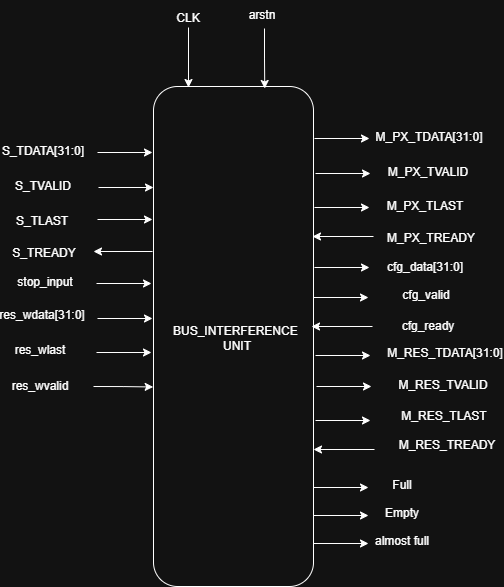

The diagram above was exported from draw.io. Its source (the exported page's mxGraphModel, read from the mxfile embedded in the PNG):
<mxGraphModel dx="1351" dy="1701" grid="1" gridSize="10" guides="1" tooltips="1" connect="1" arrows="1" fold="1" page="1" pageScale="1" pageWidth="850" pageHeight="1100" math="0" shadow="0">
  <root>
    <mxCell id="0" />
    <mxCell id="1" parent="0" />
    <mxCell id="n3YYNVCvJ0x5K9-D_Yb5-2" parent="1" style="rounded=1;whiteSpace=wrap;html=1;" value="" vertex="1">
      <mxGeometry height="500" width="160" x="320" y="80" as="geometry" />
    </mxCell>
    <mxCell id="n3YYNVCvJ0x5K9-D_Yb5-3" edge="1" parent="1" style="edgeStyle=orthogonalEdgeStyle;rounded=0;orthogonalLoop=1;jettySize=auto;html=1;exitX=1;exitY=0.25;exitDx=0;exitDy=0;">
      <mxGeometry relative="1" as="geometry">
        <mxPoint x="264" y="146" as="sourcePoint" />
        <mxPoint x="319" y="146" as="targetPoint" />
      </mxGeometry>
    </mxCell>
    <mxCell id="n3YYNVCvJ0x5K9-D_Yb5-4" edge="1" parent="1" style="edgeStyle=orthogonalEdgeStyle;rounded=0;orthogonalLoop=1;jettySize=auto;html=1;exitX=1;exitY=0.25;exitDx=0;exitDy=0;">
      <mxGeometry relative="1" as="geometry">
        <mxPoint x="265" y="181" as="sourcePoint" />
        <mxPoint x="320" y="181" as="targetPoint" />
      </mxGeometry>
    </mxCell>
    <mxCell id="n3YYNVCvJ0x5K9-D_Yb5-5" edge="1" parent="1" style="edgeStyle=orthogonalEdgeStyle;rounded=0;orthogonalLoop=1;jettySize=auto;html=1;exitX=1;exitY=0.25;exitDx=0;exitDy=0;">
      <mxGeometry relative="1" as="geometry">
        <mxPoint x="264" y="213" as="sourcePoint" />
        <mxPoint x="319" y="213" as="targetPoint" />
      </mxGeometry>
    </mxCell>
    <mxCell id="n3YYNVCvJ0x5K9-D_Yb5-6" edge="1" parent="1" style="edgeStyle=orthogonalEdgeStyle;rounded=0;orthogonalLoop=1;jettySize=auto;html=1;">
      <mxGeometry relative="1" as="geometry">
        <mxPoint x="319" y="245" as="sourcePoint" />
        <mxPoint x="260" y="245" as="targetPoint" />
      </mxGeometry>
    </mxCell>
    <mxCell id="n3YYNVCvJ0x5K9-D_Yb5-8" edge="1" parent="1" style="edgeStyle=orthogonalEdgeStyle;rounded=0;orthogonalLoop=1;jettySize=auto;html=1;exitX=1;exitY=0.25;exitDx=0;exitDy=0;">
      <mxGeometry relative="1" as="geometry">
        <mxPoint x="263" y="277" as="sourcePoint" />
        <mxPoint x="318" y="277" as="targetPoint" />
      </mxGeometry>
    </mxCell>
    <mxCell id="n3YYNVCvJ0x5K9-D_Yb5-9" edge="1" parent="1" style="edgeStyle=orthogonalEdgeStyle;rounded=0;orthogonalLoop=1;jettySize=auto;html=1;exitX=1;exitY=0.25;exitDx=0;exitDy=0;">
      <mxGeometry relative="1" as="geometry">
        <mxPoint x="264" y="312" as="sourcePoint" />
        <mxPoint x="319" y="312" as="targetPoint" />
      </mxGeometry>
    </mxCell>
    <mxCell id="n3YYNVCvJ0x5K9-D_Yb5-10" edge="1" parent="1" style="edgeStyle=orthogonalEdgeStyle;rounded=0;orthogonalLoop=1;jettySize=auto;html=1;exitX=1;exitY=0.25;exitDx=0;exitDy=0;">
      <mxGeometry relative="1" as="geometry">
        <mxPoint x="263" y="346" as="sourcePoint" />
        <mxPoint x="318" y="346" as="targetPoint" />
      </mxGeometry>
    </mxCell>
    <mxCell id="n3YYNVCvJ0x5K9-D_Yb5-11" edge="1" parent="1" style="edgeStyle=orthogonalEdgeStyle;rounded=0;orthogonalLoop=1;jettySize=auto;html=1;entryX=0.75;entryY=0;entryDx=0;entryDy=0;">
      <mxGeometry relative="1" as="geometry">
        <mxPoint x="431" y="22" as="sourcePoint" />
        <mxPoint x="431.25" y="82" as="targetPoint" />
      </mxGeometry>
    </mxCell>
    <mxCell id="n3YYNVCvJ0x5K9-D_Yb5-12" edge="1" parent="1" style="edgeStyle=orthogonalEdgeStyle;rounded=0;orthogonalLoop=1;jettySize=auto;html=1;">
      <mxGeometry relative="1" as="geometry">
        <mxPoint x="355" y="21" as="sourcePoint" />
        <mxPoint x="355" y="81" as="targetPoint" />
      </mxGeometry>
    </mxCell>
    <mxCell id="n3YYNVCvJ0x5K9-D_Yb5-13" parent="1" style="text;html=1;whiteSpace=wrap;strokeColor=none;fillColor=none;align=center;verticalAlign=middle;rounded=0;" value="CLK" vertex="1">
      <mxGeometry height="30" width="60" x="325" y="-3" as="geometry" />
    </mxCell>
    <mxCell id="n3YYNVCvJ0x5K9-D_Yb5-14" parent="1" style="text;html=1;whiteSpace=wrap;strokeColor=none;fillColor=none;align=center;verticalAlign=middle;rounded=0;" value="arstn" vertex="1">
      <mxGeometry height="30" width="60" x="399" y="-6" as="geometry" />
    </mxCell>
    <mxCell id="n3YYNVCvJ0x5K9-D_Yb5-15" edge="1" parent="1" style="edgeStyle=orthogonalEdgeStyle;rounded=0;orthogonalLoop=1;jettySize=auto;html=1;entryX=-0.002;entryY=0.818;entryDx=0;entryDy=0;entryPerimeter=0;">
      <mxGeometry relative="1" as="geometry">
        <mxPoint x="260" y="380" as="sourcePoint" />
        <mxPoint x="319.67999999999995" y="380.48" as="targetPoint" />
      </mxGeometry>
    </mxCell>
    <mxCell id="n3YYNVCvJ0x5K9-D_Yb5-16" edge="1" parent="1" style="edgeStyle=orthogonalEdgeStyle;rounded=0;orthogonalLoop=1;jettySize=auto;html=1;exitX=1;exitY=0.25;exitDx=0;exitDy=0;">
      <mxGeometry relative="1" as="geometry">
        <mxPoint x="481" y="132" as="sourcePoint" />
        <mxPoint x="536" y="132" as="targetPoint" />
      </mxGeometry>
    </mxCell>
    <mxCell id="n3YYNVCvJ0x5K9-D_Yb5-17" edge="1" parent="1" style="edgeStyle=orthogonalEdgeStyle;rounded=0;orthogonalLoop=1;jettySize=auto;html=1;exitX=1;exitY=0.25;exitDx=0;exitDy=0;">
      <mxGeometry relative="1" as="geometry">
        <mxPoint x="482" y="167" as="sourcePoint" />
        <mxPoint x="537" y="167" as="targetPoint" />
      </mxGeometry>
    </mxCell>
    <mxCell id="n3YYNVCvJ0x5K9-D_Yb5-18" edge="1" parent="1" style="edgeStyle=orthogonalEdgeStyle;rounded=0;orthogonalLoop=1;jettySize=auto;html=1;exitX=1;exitY=0.25;exitDx=0;exitDy=0;">
      <mxGeometry relative="1" as="geometry">
        <mxPoint x="481" y="201" as="sourcePoint" />
        <mxPoint x="536" y="201" as="targetPoint" />
      </mxGeometry>
    </mxCell>
    <mxCell id="n3YYNVCvJ0x5K9-D_Yb5-19" edge="1" parent="1" style="edgeStyle=orthogonalEdgeStyle;rounded=0;orthogonalLoop=1;jettySize=auto;html=1;entryX=1;entryY=0.5;entryDx=0;entryDy=0;">
      <mxGeometry relative="1" as="geometry">
        <mxPoint x="540" y="230" as="sourcePoint" />
        <mxPoint x="479" y="230" as="targetPoint" />
      </mxGeometry>
    </mxCell>
    <mxCell id="n3YYNVCvJ0x5K9-D_Yb5-20" edge="1" parent="1" style="edgeStyle=orthogonalEdgeStyle;rounded=0;orthogonalLoop=1;jettySize=auto;html=1;exitX=1;exitY=0.25;exitDx=0;exitDy=0;">
      <mxGeometry relative="1" as="geometry">
        <mxPoint x="481" y="261" as="sourcePoint" />
        <mxPoint x="536" y="261" as="targetPoint" />
      </mxGeometry>
    </mxCell>
    <mxCell id="n3YYNVCvJ0x5K9-D_Yb5-21" edge="1" parent="1" style="edgeStyle=orthogonalEdgeStyle;rounded=0;orthogonalLoop=1;jettySize=auto;html=1;exitX=1;exitY=0.25;exitDx=0;exitDy=0;">
      <mxGeometry relative="1" as="geometry">
        <mxPoint x="480" y="291" as="sourcePoint" />
        <mxPoint x="535" y="291" as="targetPoint" />
      </mxGeometry>
    </mxCell>
    <mxCell id="n3YYNVCvJ0x5K9-D_Yb5-22" edge="1" parent="1" style="edgeStyle=orthogonalEdgeStyle;rounded=0;orthogonalLoop=1;jettySize=auto;html=1;entryX=1;entryY=0.5;entryDx=0;entryDy=0;">
      <mxGeometry relative="1" as="geometry">
        <mxPoint x="539" y="320" as="sourcePoint" />
        <mxPoint x="478" y="320" as="targetPoint" />
      </mxGeometry>
    </mxCell>
    <mxCell id="n3YYNVCvJ0x5K9-D_Yb5-23" edge="1" parent="1" style="edgeStyle=orthogonalEdgeStyle;rounded=0;orthogonalLoop=1;jettySize=auto;html=1;exitX=1;exitY=0.25;exitDx=0;exitDy=0;">
      <mxGeometry relative="1" as="geometry">
        <mxPoint x="482" y="349" as="sourcePoint" />
        <mxPoint x="537" y="349" as="targetPoint" />
      </mxGeometry>
    </mxCell>
    <mxCell id="n3YYNVCvJ0x5K9-D_Yb5-24" edge="1" parent="1" style="edgeStyle=orthogonalEdgeStyle;rounded=0;orthogonalLoop=1;jettySize=auto;html=1;exitX=1;exitY=0.25;exitDx=0;exitDy=0;">
      <mxGeometry relative="1" as="geometry">
        <mxPoint x="483" y="380" as="sourcePoint" />
        <mxPoint x="538" y="380" as="targetPoint" />
      </mxGeometry>
    </mxCell>
    <mxCell id="n3YYNVCvJ0x5K9-D_Yb5-25" edge="1" parent="1" style="edgeStyle=orthogonalEdgeStyle;rounded=0;orthogonalLoop=1;jettySize=auto;html=1;exitX=1;exitY=0.25;exitDx=0;exitDy=0;">
      <mxGeometry relative="1" as="geometry">
        <mxPoint x="482" y="414" as="sourcePoint" />
        <mxPoint x="537" y="414" as="targetPoint" />
      </mxGeometry>
    </mxCell>
    <mxCell id="n3YYNVCvJ0x5K9-D_Yb5-26" edge="1" parent="1" style="edgeStyle=orthogonalEdgeStyle;rounded=0;orthogonalLoop=1;jettySize=auto;html=1;entryX=1;entryY=0.5;entryDx=0;entryDy=0;">
      <mxGeometry relative="1" as="geometry">
        <mxPoint x="541" y="443" as="sourcePoint" />
        <mxPoint x="480" y="443" as="targetPoint" />
      </mxGeometry>
    </mxCell>
    <mxCell id="n3YYNVCvJ0x5K9-D_Yb5-27" edge="1" parent="1" style="edgeStyle=orthogonalEdgeStyle;rounded=0;orthogonalLoop=1;jettySize=auto;html=1;exitX=1;exitY=0.25;exitDx=0;exitDy=0;">
      <mxGeometry relative="1" as="geometry">
        <mxPoint x="480" y="481" as="sourcePoint" />
        <mxPoint x="535" y="481" as="targetPoint" />
      </mxGeometry>
    </mxCell>
    <mxCell id="n3YYNVCvJ0x5K9-D_Yb5-28" parent="1" style="text;html=1;whiteSpace=wrap;strokeColor=none;fillColor=none;align=center;verticalAlign=middle;rounded=0;" value="Full" vertex="1">
      <mxGeometry height="30" width="60" x="539" y="464" as="geometry" />
    </mxCell>
    <mxCell id="n3YYNVCvJ0x5K9-D_Yb5-29" edge="1" parent="1" style="edgeStyle=orthogonalEdgeStyle;rounded=0;orthogonalLoop=1;jettySize=auto;html=1;exitX=1;exitY=0.25;exitDx=0;exitDy=0;">
      <mxGeometry relative="1" as="geometry">
        <mxPoint x="480" y="509" as="sourcePoint" />
        <mxPoint x="535" y="509" as="targetPoint" />
      </mxGeometry>
    </mxCell>
    <mxCell id="n3YYNVCvJ0x5K9-D_Yb5-30" parent="1" style="text;html=1;whiteSpace=wrap;strokeColor=none;fillColor=none;align=center;verticalAlign=middle;rounded=0;" value="Empty" vertex="1">
      <mxGeometry height="30" width="60" x="539" y="492" as="geometry" />
    </mxCell>
    <mxCell id="n3YYNVCvJ0x5K9-D_Yb5-31" edge="1" parent="1" style="edgeStyle=orthogonalEdgeStyle;rounded=0;orthogonalLoop=1;jettySize=auto;html=1;exitX=1;exitY=0.25;exitDx=0;exitDy=0;">
      <mxGeometry relative="1" as="geometry">
        <mxPoint x="480" y="537" as="sourcePoint" />
        <mxPoint x="535" y="537" as="targetPoint" />
      </mxGeometry>
    </mxCell>
    <mxCell id="n3YYNVCvJ0x5K9-D_Yb5-32" parent="1" style="text;html=1;whiteSpace=wrap;strokeColor=none;fillColor=none;align=center;verticalAlign=middle;rounded=0;" value="almost full" vertex="1">
      <mxGeometry height="30" width="60" x="539" y="520" as="geometry" />
    </mxCell>
    <mxCell id="n3YYNVCvJ0x5K9-D_Yb5-33" parent="1" style="text;html=1;whiteSpace=wrap;strokeColor=none;fillColor=none;align=center;verticalAlign=middle;rounded=0;" value="S_TLAST" vertex="1">
      <mxGeometry height="30" width="60" x="179" y="200" as="geometry" />
    </mxCell>
    <mxCell id="n3YYNVCvJ0x5K9-D_Yb5-34" parent="1" style="text;html=1;whiteSpace=wrap;strokeColor=none;fillColor=none;align=center;verticalAlign=middle;rounded=0;" value="S_TVALID" vertex="1">
      <mxGeometry height="30" width="60" x="180" y="165" as="geometry" />
    </mxCell>
    <mxCell id="n3YYNVCvJ0x5K9-D_Yb5-35" parent="1" style="text;html=1;whiteSpace=wrap;strokeColor=none;fillColor=none;align=center;verticalAlign=middle;rounded=0;" value="S_TDATA[31:0]" vertex="1">
      <mxGeometry height="30" width="60" x="180" y="130" as="geometry" />
    </mxCell>
    <mxCell id="n3YYNVCvJ0x5K9-D_Yb5-36" parent="1" style="text;html=1;whiteSpace=wrap;strokeColor=none;fillColor=none;align=center;verticalAlign=middle;rounded=0;" value="S_TREADY" vertex="1">
      <mxGeometry height="30" width="60" x="181" y="232" as="geometry" />
    </mxCell>
    <mxCell id="n3YYNVCvJ0x5K9-D_Yb5-37" parent="1" style="text;html=1;whiteSpace=wrap;strokeColor=none;fillColor=none;align=center;verticalAlign=middle;rounded=0;" value="stop_input" vertex="1">
      <mxGeometry height="30" width="60" x="182" y="261" as="geometry" />
    </mxCell>
    <mxCell id="n3YYNVCvJ0x5K9-D_Yb5-38" parent="1" style="text;html=1;whiteSpace=wrap;strokeColor=none;fillColor=none;align=center;verticalAlign=middle;rounded=0;" value="res_wdata[31:0]" vertex="1">
      <mxGeometry height="30" width="60" x="179" y="294" as="geometry" />
    </mxCell>
    <mxCell id="n3YYNVCvJ0x5K9-D_Yb5-39" parent="1" style="text;html=1;whiteSpace=wrap;strokeColor=none;fillColor=none;align=center;verticalAlign=middle;rounded=0;" value="res_wlast" vertex="1">
      <mxGeometry height="30" width="60" x="177" y="329" as="geometry" />
    </mxCell>
    <mxCell id="n3YYNVCvJ0x5K9-D_Yb5-40" parent="1" style="text;html=1;whiteSpace=wrap;strokeColor=none;fillColor=none;align=center;verticalAlign=middle;rounded=0;" value="res_wvalid" vertex="1">
      <mxGeometry height="30" width="60" x="177" y="365" as="geometry" />
    </mxCell>
    <mxCell id="n3YYNVCvJ0x5K9-D_Yb5-41" parent="1" style="text;html=1;whiteSpace=wrap;strokeColor=none;fillColor=none;align=center;verticalAlign=middle;rounded=0;" value="M_PX_TDATA[31:0]" vertex="1">
      <mxGeometry height="30" width="60" x="566" y="116" as="geometry" />
    </mxCell>
    <mxCell id="n3YYNVCvJ0x5K9-D_Yb5-42" parent="1" style="text;html=1;whiteSpace=wrap;strokeColor=none;fillColor=none;align=center;verticalAlign=middle;rounded=0;" value="M_PX_TVALID" vertex="1">
      <mxGeometry height="30" width="60" x="565" y="151" as="geometry" />
    </mxCell>
    <mxCell id="n3YYNVCvJ0x5K9-D_Yb5-43" parent="1" style="text;html=1;whiteSpace=wrap;strokeColor=none;fillColor=none;align=center;verticalAlign=middle;rounded=0;" value="M_PX_TLAST" vertex="1">
      <mxGeometry height="30" width="60" x="562" y="185" as="geometry" />
    </mxCell>
    <mxCell id="n3YYNVCvJ0x5K9-D_Yb5-44" parent="1" style="text;html=1;whiteSpace=wrap;strokeColor=none;fillColor=none;align=center;verticalAlign=middle;rounded=0;" value="M_PX_TREADY" vertex="1">
      <mxGeometry height="30" width="60" x="568" y="217" as="geometry" />
    </mxCell>
    <mxCell id="n3YYNVCvJ0x5K9-D_Yb5-45" parent="1" style="text;html=1;whiteSpace=wrap;strokeColor=none;fillColor=none;align=center;verticalAlign=middle;rounded=0;" value="cfg_data[31:0]" vertex="1">
      <mxGeometry height="30" width="60" x="562" y="246" as="geometry" />
    </mxCell>
    <mxCell id="n3YYNVCvJ0x5K9-D_Yb5-46" parent="1" style="text;html=1;whiteSpace=wrap;strokeColor=none;fillColor=none;align=center;verticalAlign=middle;rounded=0;" value="cfg_valid" vertex="1">
      <mxGeometry height="30" width="60" x="563" y="274" as="geometry" />
    </mxCell>
    <mxCell id="n3YYNVCvJ0x5K9-D_Yb5-47" parent="1" style="text;html=1;whiteSpace=wrap;strokeColor=none;fillColor=none;align=center;verticalAlign=middle;rounded=0;" value="cfg_ready" vertex="1">
      <mxGeometry height="30" width="60" x="565" y="305" as="geometry" />
    </mxCell>
    <mxCell id="n3YYNVCvJ0x5K9-D_Yb5-48" parent="1" style="text;html=1;whiteSpace=wrap;strokeColor=none;fillColor=none;align=center;verticalAlign=middle;rounded=0;" value="M_RES_TDATA[31:0]" vertex="1">
      <mxGeometry height="30" width="60" x="582" y="332" as="geometry" />
    </mxCell>
    <mxCell id="n3YYNVCvJ0x5K9-D_Yb5-49" parent="1" style="text;html=1;whiteSpace=wrap;strokeColor=none;fillColor=none;align=center;verticalAlign=middle;rounded=0;" value="M_RES_TVALID" vertex="1">
      <mxGeometry height="30" width="60" x="580" y="364" as="geometry" />
    </mxCell>
    <mxCell id="n3YYNVCvJ0x5K9-D_Yb5-50" parent="1" style="text;html=1;whiteSpace=wrap;strokeColor=none;fillColor=none;align=center;verticalAlign=middle;rounded=0;" value="M_RES_TLAST" vertex="1">
      <mxGeometry height="30" width="60" x="581" y="395" as="geometry" />
    </mxCell>
    <mxCell id="n3YYNVCvJ0x5K9-D_Yb5-51" parent="1" style="text;html=1;whiteSpace=wrap;strokeColor=none;fillColor=none;align=center;verticalAlign=middle;rounded=0;" value="M_RES_TREADY" vertex="1">
      <mxGeometry height="30" width="60" x="584" y="424" as="geometry" />
    </mxCell>
    <mxCell id="n3YYNVCvJ0x5K9-D_Yb5-52" parent="1" style="text;html=1;whiteSpace=wrap;strokeColor=none;fillColor=none;align=center;verticalAlign=middle;rounded=0;" value="BUS_INTERFERENCE&amp;nbsp;&lt;div&gt;UNIT&lt;/div&gt;" vertex="1">
      <mxGeometry height="30" width="60" x="374" y="317" as="geometry" />
    </mxCell>
  </root>
</mxGraphModel>